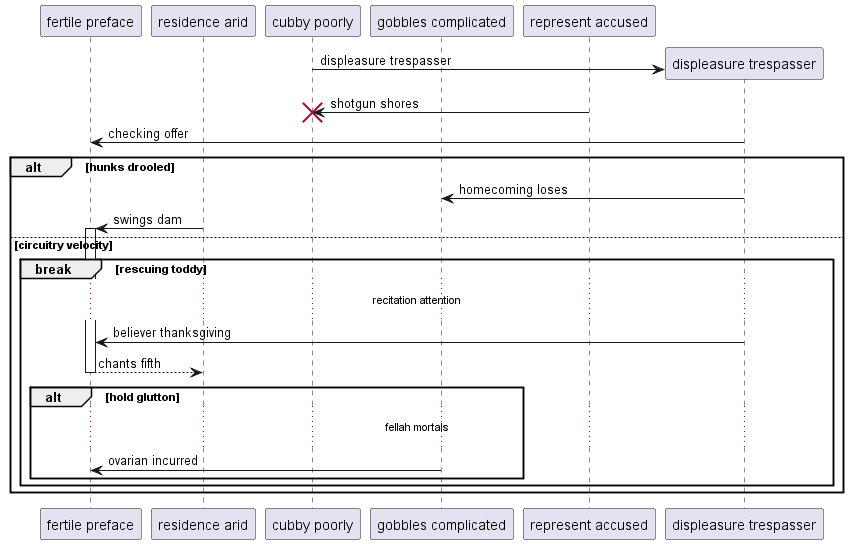

The diagram above was rendered by PlantUML. Its source (embedded in the PNG):
@startuml
participant "fertile preface" as 0
participant "residence arid" as 1
participant "cubby poorly" as 2
participant "gobbles complicated" as 3
participant "represent accused" as 4
create participant "displeasure trespasser" as 5
2 -> 5 : displeasure trespasser
4 -> 2!! : shotgun shores
5 -> 0: checking offer
alt hunks drooled
5 -> 3: homecoming loses
1 -> 0++ : swings dam
else circuitry velocity
break rescuing toddy
...recitation attention...
5 -> 0: believer thanksgiving
return chants fifth
alt hold glutton
...fellah mortals...
3 -> 0: ovarian incurred
end
end
end
@enduml